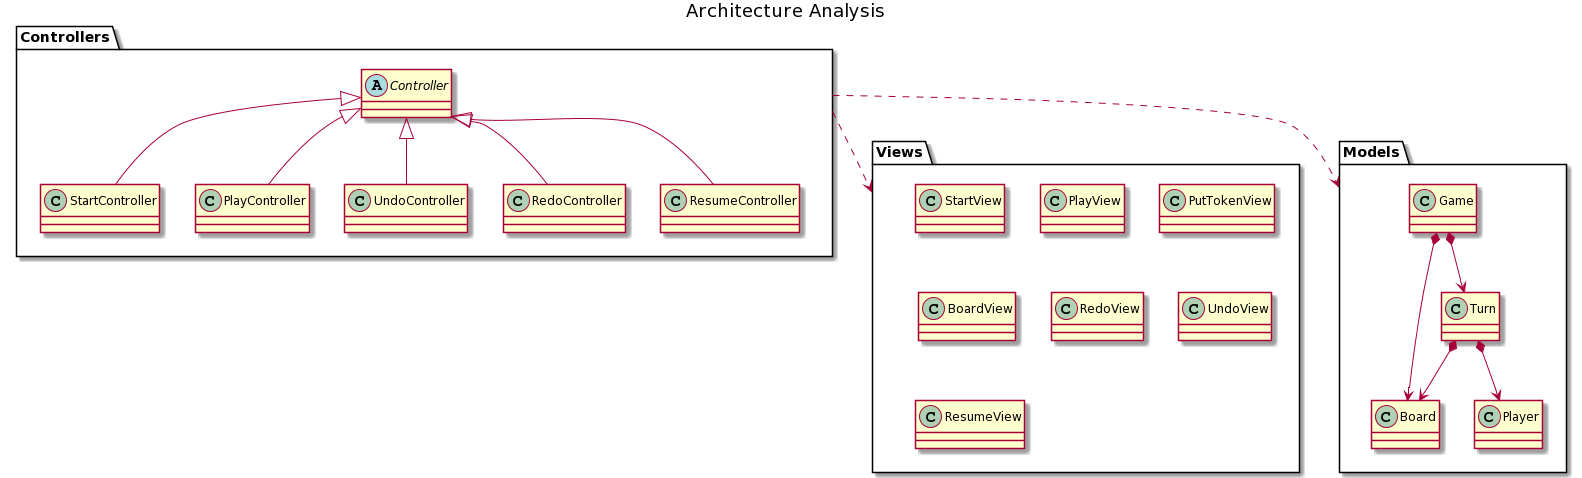

The diagram above was rendered by PlantUML. Its source (embedded in the PNG):
@startuml
title "Architecture Analysis"

package Controllers {
	abstract class Controller
	Controller <|-- StartController
	Controller <|-- PlayController
	Controller <|-- UndoController
	Controller <|-- RedoController
	Controller <|-- ResumeController
}

package Views{
	class StartView
	class PlayView
	class PutTokenView
	class BoardView
	class RedoView
	class UndoView
	class ResumeView
}

package Models{
	class Game
	class Board
	class Player
	class Turn
	
	Game *--> Board
	Game *--> Turn
	Turn *--> Board
	Turn *--> Player
}

Controllers ..> Views
Controllers ..> Models
@enduml